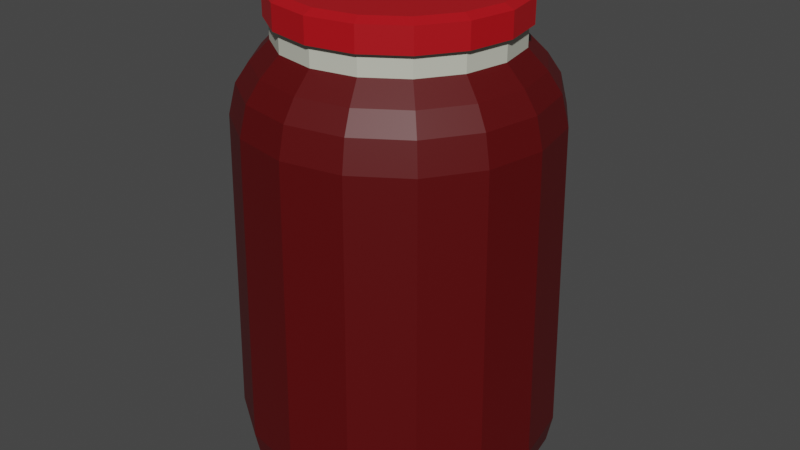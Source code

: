 # Source: Cherry.blend  (saved by Blender 2.90.8; exported with 4.5.12 LTS)
import bpy
from mathutils import Matrix  # noqa: F401  (used for matrix-valued properties, if any)

bpy.ops.wm.read_factory_settings(use_empty=True)
scene = bpy.context.scene
scene.name = 'Scene'

# ---- collections
col_collection = bpy.data.collections.new('Collection'); scene.collection.children.link(col_collection)

# ---- materials (node trees are filled in below, after node groups)
mat_juce = bpy.data.materials.new('Juce')
mat_cap = bpy.data.materials.new('Cap')
mat_pot = bpy.data.materials.new('Pot')

# ---- material node trees
mat_juce.use_nodes = True; mat_juce.node_tree.nodes.clear()
_N = mat_juce.node_tree.nodes; _L = mat_juce.node_tree.links
n0 = _N.new('ShaderNodeBsdfPrincipled'); n0.name = 'Principled BSDF'; n0.location = (10, 300)
n0.distribution = 'GGX'
n0.subsurface_method = 'BURLEY'
n0.inputs[0].default_value = (0.09084, 0.0, 0.0006316, 1.0)
n0.inputs[3].default_value = 1.45
n0.inputs[27].default_value = (0.0, 0.0, 0.0, 1.0)
n0.inputs[28].default_value = 1.0
n1 = _N.new('ShaderNodeOutputMaterial'); n1.name = 'Material Output'; n1.location = (300, 300)
_L.new(n0.outputs[0], n1.inputs[0])
n1.is_active_output = True
mat_cap.use_nodes = True; mat_cap.node_tree.nodes.clear()
_N = mat_cap.node_tree.nodes; _L = mat_cap.node_tree.links
n0 = _N.new('ShaderNodeBsdfPrincipled'); n0.name = 'Principled BSDF'; n0.location = (10, 300)
n0.distribution = 'GGX'
n0.subsurface_method = 'BURLEY'
n0.inputs[0].default_value = (0.5846, 0.5936, 0.5007, 1.0)
n0.inputs[3].default_value = 1.45
n0.inputs[27].default_value = (0.0, 0.0, 0.0, 1.0)
n0.inputs[28].default_value = 1.0
n1 = _N.new('ShaderNodeOutputMaterial'); n1.name = 'Material Output'; n1.location = (300, 300)
_L.new(n0.outputs[0], n1.inputs[0])
n1.is_active_output = True
mat_pot.use_nodes = True; mat_pot.node_tree.nodes.clear()
_N = mat_pot.node_tree.nodes; _L = mat_pot.node_tree.links
n0 = _N.new('ShaderNodeBsdfPrincipled'); n0.name = 'Principled BSDF'; n0.location = (10, 300)
n0.distribution = 'GGX'
n0.subsurface_method = 'BURLEY'
n0.inputs[0].default_value = (0.4523, 0.00317, 0.007951, 1.0)
n0.inputs[3].default_value = 1.45
n0.inputs[27].default_value = (0.0, 0.0, 0.0, 1.0)
n0.inputs[28].default_value = 1.0
n1 = _N.new('ShaderNodeOutputMaterial'); n1.name = 'Material Output'; n1.location = (300, 300)
_L.new(n0.outputs[0], n1.inputs[0])
n1.is_active_output = True

# ---- world
world_world = bpy.data.worlds.new('World'); scene.world = world_world
world_world.use_nodes = True; world_world.node_tree.nodes.clear()
_N = world_world.node_tree.nodes; _L = world_world.node_tree.links
n0 = _N.new('ShaderNodeOutputWorld'); n0.name = 'World Output'; n0.location = (300, 300)
n1 = _N.new('ShaderNodeBackground'); n1.name = 'Background'; n1.location = (10, 300)
n1.inputs[0].default_value = (0.05088, 0.05088, 0.05088, 1.0)
_L.new(n1.outputs[0], n0.inputs[0])
n0.is_active_output = True
world_world.color = (0.05088, 0.05088, 0.05088)
world_world.use_sun_shadow = False
world_world.sun_shadow_jitter_overblur = 0.0

# ---- meshes
me_cylinder_001 = bpy.data.meshes.new('Cylinder.001')
me_cylinder_001.from_pydata([(-3.347e-08, 0.721, 2.807), (0.2759, 0.6661, 2.807), (0.5098, 0.5098, 2.807), (0.6661, 0.2759, 2.807), (0.721, -4.939e-08, 2.807), (0.6661, -0.2759, 2.807), (0.5098, -0.5098, 2.807), (0.2759, -0.6661, 2.807), (8.848e-08, -0.721, 2.807), (-0.2759, -0.6661, 2.807), (-0.5098, -0.5098, 2.807), (-0.6661, -0.2759, 2.807), (-0.721, -2.722e-08, 2.807), (-0.6661, 0.2759, 2.807), (-0.5098, 0.5098, 2.807), (-0.2759, 0.6661, 2.807), (-4.657e-08, 0.8617, 0.003715), (-2.731e-10, 1.006, 0.2907), (-1.028e-08, 0.9719, 0.115), (0.3297, 0.7961, 0.003715), (0.3851, 0.9298, 0.2907), (0.3719, 0.8979, 0.115), (0.6093, 0.6093, 0.003715), (0.7116, 0.7116, 0.2907), (0.6872, 0.6872, 0.115), (0.7961, 0.3297, 0.003715), (0.9298, 0.3851, 0.2907), (0.8979, 0.3719, 0.115), (0.8617, -4.47e-08, 0.003715), (1.006, -4.405e-08, 0.2907), (0.9719, -4.402e-08, 0.115), (0.7961, -0.3297, 0.003715), (0.9298, -0.3851, 0.2907), (0.8979, -0.3719, 0.115), (0.6093, -0.6093, 0.003715), (0.7116, -0.7116, 0.2907), (0.6872, -0.6872, 0.115), (0.3297, -0.7961, 0.003715), (0.3851, -0.9298, 0.2907), (0.3719, -0.8979, 0.115), (1.08e-07, -0.8617, 0.003715), (1.517e-07, -1.006, 0.2907), (1.412e-07, -0.9719, 0.115), (-0.3297, -0.7961, 0.003715), (-0.3851, -0.9298, 0.2907), (-0.3719, -0.8979, 0.115), (-0.6093, -0.6093, 0.003715), (-0.7116, -0.7116, 0.2907), (-0.6872, -0.6872, 0.115), (-0.7961, -0.3297, 0.003715), (-0.9298, -0.3851, 0.2907), (-0.8979, -0.3719, 0.115), (-0.8617, -5.588e-09, 0.003715), (-1.006, 1.195e-08, 0.2907), (-0.9719, 8.195e-09, 0.115), (-0.7961, 0.3297, 0.003715), (-0.9298, 0.3851, 0.2907), (-0.8979, 0.3719, 0.115), (-0.6093, 0.6093, 0.003715), (-0.7116, 0.7116, 0.2907), (-0.6872, 0.6872, 0.115), (-0.3297, 0.7961, 0.003715), (-0.3851, 0.9298, 0.2907), (-0.3719, 0.8979, 0.115), (-0.2759, 0.6661, 2.677), (-0.3709, 0.8955, 2.245), (-0.3214, 0.7759, 2.557), (-0.3536, 0.8537, 2.432), (-0.5098, 0.5098, 2.677), (-0.6854, 0.6854, 2.245), (-0.5938, 0.5938, 2.557), (-0.6534, 0.6534, 2.432), (-0.6661, 0.2759, 2.677), (-0.8955, 0.3709, 2.245), (-0.7759, 0.3214, 2.557), (-0.8537, 0.3536, 2.432), (-0.721, -2.722e-08, 2.677), (-0.9693, 1.166e-08, 2.245), (-0.8398, -4.085e-09, 2.557), (-0.924, 8.055e-09, 2.432), (-0.6661, -0.2759, 2.677), (-0.8955, -0.3709, 2.245), (-0.7759, -0.3214, 2.557), (-0.8537, -0.3536, 2.432), (-0.5098, -0.5098, 2.677), (-0.6854, -0.6854, 2.245), (-0.5938, -0.5938, 2.557), (-0.6534, -0.6534, 2.432), (-0.2759, -0.6661, 2.677), (-0.3709, -0.8955, 2.245), (-0.3214, -0.7759, 2.557), (-0.3536, -0.8537, 2.432), (9.757e-08, -0.721, 2.677), (1.637e-07, -0.9693, 2.245), (1.372e-07, -0.8398, 2.557), (1.589e-07, -0.924, 2.432), (0.2759, -0.6661, 2.677), (0.3709, -0.8955, 2.245), (0.3214, -0.7759, 2.557), (0.3536, -0.8537, 2.432), (0.5098, -0.5098, 2.677), (0.6854, -0.6854, 2.245), (0.5938, -0.5938, 2.557), (0.6534, -0.6534, 2.432), (0.6661, -0.2759, 2.677), (0.8955, -0.3709, 2.245), (0.7759, -0.3214, 2.557), (0.8537, -0.3536, 2.432), (0.721, -4.939e-08, 2.677), (0.9693, -4.227e-08, 2.245), (0.8398, -4.335e-08, 2.557), (0.924, -4.181e-08, 2.432), (0.6661, 0.2759, 2.677), (0.8955, 0.3709, 2.245), (0.7759, 0.3214, 2.557), (0.8537, 0.3536, 2.432), (0.5098, 0.5098, 2.677), (0.6854, 0.6854, 2.245), (0.5938, 0.5938, 2.557), (0.6534, 0.6534, 2.432), (0.2759, 0.6661, 2.677), (0.3709, 0.8955, 2.245), (0.3214, 0.7759, 2.557), (0.3536, 0.8537, 2.432), (-2.438e-08, 0.721, 2.677), (1.731e-08, 0.9693, 2.245), (5.161e-09, 0.8398, 2.557), (1.827e-08, 0.924, 2.432), (-3.725e-08, 0.7523, 2.807), (0.2879, 0.695, 2.807), (0.532, 0.532, 2.807), (0.695, 0.2879, 2.807), (0.7523, -5.13e-08, 2.807), (0.695, -0.2879, 2.807), (0.532, -0.532, 2.807), (0.2879, -0.695, 2.807), (9e-08, -0.7523, 2.807), (-0.2879, -0.695, 2.807), (-0.532, -0.532, 2.807), (-0.695, -0.2879, 2.807), (-0.7523, -2.817e-08, 2.807), (-0.695, 0.2879, 2.807), (-0.532, 0.532, 2.807), (-0.2879, 0.695, 2.807), (-3.725e-08, 0.7523, 2.96), (0.2879, 0.695, 2.96), (0.532, 0.532, 2.96), (0.695, 0.2879, 2.96), (0.7523, -5.13e-08, 2.96), (0.695, -0.2879, 2.96), (0.532, -0.532, 2.96), (0.2879, -0.695, 2.96), (9e-08, -0.7523, 2.96), (-0.2879, -0.695, 2.96), (-0.532, -0.532, 2.96), (-0.695, -0.2879, 2.96), (-0.7523, -2.817e-08, 2.96), (-0.695, 0.2879, 2.96), (-0.532, 0.532, 2.96), (-0.2879, 0.695, 2.96), (-3.04e-08, 0.689, 2.988), (0.2637, 0.6366, 2.988), (0.4872, 0.4872, 2.988), (0.6366, 0.2637, 2.988), (0.689, -4.569e-08, 2.988), (0.6366, -0.2637, 2.988), (0.4872, -0.4872, 2.988), (0.2637, -0.6366, 2.988), (8.614e-08, -0.689, 2.988), (-0.2637, -0.6366, 2.988), (-0.4872, -0.4872, 2.988), (-0.6366, -0.2637, 2.988), (-0.689, -2.45e-08, 2.988), (-0.6366, 0.2637, 2.988), (-0.4872, 0.4872, 2.988), (-0.2637, 0.6366, 2.988)], [], [(17, 125, 121, 20), (17, 20, 21, 18), (18, 21, 19, 16), (20, 23, 24, 21), (21, 24, 22, 19), (23, 26, 27, 24), (24, 27, 25, 22), (26, 29, 30, 27), (27, 30, 28, 25), (29, 32, 33, 30), (30, 33, 31, 28), (32, 35, 36, 33), (33, 36, 34, 31), (35, 38, 39, 36), (36, 39, 37, 34), (38, 41, 42, 39), (39, 42, 40, 37), (41, 44, 45, 42), (42, 45, 43, 40), (44, 47, 48, 45), (45, 48, 46, 43), (47, 50, 51, 48), (48, 51, 49, 46), (50, 53, 54, 51), (51, 54, 52, 49), (53, 56, 57, 54), (54, 57, 55, 52), (56, 59, 60, 57), (57, 60, 58, 55), (59, 62, 63, 60), (60, 63, 61, 58), (62, 17, 18, 63), (63, 18, 16, 61), (16, 19, 22, 25, 28, 31, 34, 37, 40, 43, 46, 49, 52, 55, 58, 61), (6, 5, 133, 134), (116, 120, 1, 2), (125, 65, 67, 127), (127, 67, 66, 126), (126, 66, 64, 124), (65, 69, 71, 67), (67, 71, 70, 66), (66, 70, 68, 64), (69, 73, 75, 71), (71, 75, 74, 70), (70, 74, 72, 68), (73, 77, 79, 75), (75, 79, 78, 74), (74, 78, 76, 72), (77, 81, 83, 79), (79, 83, 82, 78), (78, 82, 80, 76), (81, 85, 87, 83), (83, 87, 86, 82), (82, 86, 84, 80), (85, 89, 91, 87), (87, 91, 90, 86), (86, 90, 88, 84), (89, 93, 95, 91), (91, 95, 94, 90), (90, 94, 92, 88), (93, 97, 99, 95), (95, 99, 98, 94), (94, 98, 96, 92), (97, 101, 103, 99), (99, 103, 102, 98), (98, 102, 100, 96), (101, 105, 107, 103), (103, 107, 106, 102), (102, 106, 104, 100), (105, 109, 111, 107), (107, 111, 110, 106), (106, 110, 108, 104), (109, 113, 115, 111), (111, 115, 114, 110), (110, 114, 112, 108), (113, 117, 119, 115), (115, 119, 118, 114), (114, 118, 116, 112), (117, 121, 123, 119), (119, 123, 122, 118), (118, 122, 120, 116), (121, 125, 127, 123), (123, 127, 126, 122), (122, 126, 124, 120), (112, 116, 2, 3), (108, 112, 3, 4), (104, 108, 4, 5), (100, 104, 5, 6), (96, 100, 6, 7), (92, 96, 7, 8), (88, 92, 8, 9), (84, 88, 9, 10), (80, 84, 10, 11), (120, 124, 0, 1), (76, 80, 11, 12), (72, 76, 12, 13), (68, 72, 13, 14), (64, 68, 14, 15), (124, 64, 15, 0), (129, 128, 144, 145), (13, 12, 140, 141), (12, 11, 139, 140), (4, 3, 131, 132), (3, 2, 130, 131), (5, 4, 132, 133), (8, 7, 135, 136), (15, 14, 142, 143), (0, 15, 143, 128), (7, 6, 134, 135), (14, 13, 141, 142), (9, 8, 136, 137), (10, 9, 137, 138), (2, 1, 129, 130), (1, 0, 128, 129), (11, 10, 138, 139), (155, 154, 170, 171), (142, 141, 157, 158), (128, 143, 159, 144), (131, 130, 146, 147), (138, 137, 153, 154), (133, 132, 148, 149), (140, 139, 155, 156), (135, 134, 150, 151), (134, 133, 149, 150), (137, 136, 152, 153), (136, 135, 151, 152), (139, 138, 154, 155), (130, 129, 145, 146), (141, 140, 156, 157), (132, 131, 147, 148), (143, 142, 158, 159), (161, 160, 175, 174, 173, 172, 171, 170, 169, 168, 167, 166, 165, 164, 163, 162), (146, 145, 161, 162), (157, 156, 172, 173), (148, 147, 163, 164), (159, 158, 174, 175), (145, 144, 160, 161), (158, 157, 173, 174), (144, 159, 175, 160), (147, 146, 162, 163), (154, 153, 169, 170), (149, 148, 164, 165), (156, 155, 171, 172), (151, 150, 166, 167), (150, 149, 165, 166), (153, 152, 168, 169), (152, 151, 167, 168), (121, 117, 23, 20), (69, 65, 62, 59), (73, 69, 59, 56), (77, 73, 56, 53), (81, 77, 53, 50), (85, 81, 50, 47), (89, 85, 47, 44), (93, 89, 44, 41), (97, 93, 41, 38), (101, 97, 38, 35), (105, 101, 35, 32), (109, 105, 32, 29), (113, 109, 29, 26), (117, 113, 26, 23), (62, 65, 125, 17)])
me_cylinder_001.polygons.foreach_set('material_index', [0, 0, 0, 0, 0, 0, 0, 0, 0, 0, 0, 0, 0, 0, 0, 0, 0, 0, 0, 0, 0, 0, 0, 0, 0, 0, 0, 0, 0, 0, 0, 0, 0, 0, 0, 1, 0, 0, 0, 0, 0, 0, 0, 0, 0, 0, 0, 0, 0, 0, 0, 0, 0, 0, 0, 0, 0, 0, 0, 0, 0, 0, 0, 0, 0, 0, 0, 0, 0, 0, 0, 0, 0, 0, 0, 0, 0, 0, 0, 0, 0, 0, 0, 0, 1, 1, 1, 1, 1, 1, 1, 1, 1, 1, 1, 1, 1, 1, 1, 2, 0, 0, 0, 0, 0, 0, 0, 0, 0, 0, 0, 0, 0, 0, 0, 2, 2, 2, 2, 2, 2, 2, 2, 2, 2, 2, 2, 2, 2, 2, 2, 2, 2, 2, 2, 2, 2, 2, 2, 2, 2, 2, 2, 2, 2, 2, 2, 0, 0, 0, 0, 0, 0, 0, 0, 0, 0, 0, 0, 0, 0, 0])
_uv = me_cylinder_001.uv_layers.new(name='UVMap')
_uv.uv.foreach_set('vector', [1.0, 0.5727, 1.0, 1.0, 0.9375, 1.0, 0.9375, 0.5727, 1.0, 0.5727, 0.9375, 0.5727, 0.9375, 0.5177, 0.9991, 0.5177, 0.7527, 0.497, 0.842, 0.4792, 0.8291, 0.4411, 0.75, 0.4568, 0.9375, 0.5727, 0.875, 0.5727, 0.875, 0.5177, 0.9375, 0.5177, 0.847, 0.4771, 0.9227, 0.4266, 0.8962, 0.3962, 0.8291, 0.4411, 0.875, 0.5727, 0.8125, 0.5727, 0.8125, 0.5177, 0.875, 0.5177, 0.9266, 0.4227, 0.9771, 0.347, 0.9411, 0.3291, 0.8962, 0.3962, 0.8125, 0.5727, 0.75, 0.5727, 0.75, 0.5177, 0.8125, 0.5177, 0.9792, 0.342, 0.997, 0.2527, 0.9568, 0.25, 0.9411, 0.3291, 0.75, 0.5727, 0.6875, 0.5727, 0.6875, 0.5177, 0.75, 0.5177, 0.997, 0.2473, 0.9792, 0.158, 0.9411, 0.1709, 0.9568, 0.25, 0.6875, 0.5727, 0.625, 0.5727, 0.625, 0.5177, 0.6875, 0.5177, 0.9771, 0.153, 0.9266, 0.07729, 0.8962, 0.1038, 0.9411, 0.1709, 0.625, 0.5727, 0.5625, 0.5727, 0.5625, 0.5177, 0.625, 0.5177, 0.9227, 0.07343, 0.847, 0.02287, 0.8291, 0.05894, 0.8962, 0.1038, 0.5625, 0.5727, 0.5, 0.5727, 0.5, 0.5177, 0.5625, 0.5177, 0.842, 0.02077, 0.7527, 0.00302, 0.75, 0.0432, 0.8291, 0.05894, 0.5, 0.5727, 0.4375, 0.5727, 0.4375, 0.5177, 0.5, 0.5177, 0.7473, 0.00302, 0.658, 0.02077, 0.6709, 0.05894, 0.75, 0.0432, 0.4375, 0.5727, 0.375, 0.5727, 0.375, 0.5177, 0.4375, 0.5177, 0.653, 0.02287, 0.5773, 0.07343, 0.6038, 0.1038, 0.6709, 0.05894, 0.375, 0.5727, 0.3125, 0.5727, 0.3125, 0.5177, 0.375, 0.5177, 0.5734, 0.07729, 0.5229, 0.153, 0.5589, 0.1709, 0.6038, 0.1038, 0.3125, 0.5727, 0.25, 0.5727, 0.25, 0.5177, 0.3125, 0.5177, 0.5208, 0.158, 0.503, 0.2473, 0.5432, 0.25, 0.5589, 0.1709, 0.25, 0.5727, 0.1875, 0.5727, 0.1875, 0.5177, 0.25, 0.5177, 0.503, 0.2527, 0.5208, 0.342, 0.5589, 0.3291, 0.5432, 0.25, 0.1875, 0.5727, 0.125, 0.5727, 0.125, 0.5177, 0.1875, 0.5177, 0.5229, 0.347, 0.5734, 0.4227, 0.6038, 0.3962, 0.5589, 0.3291, 0.125, 0.5727, 0.0625, 0.5727, 0.0625, 0.5177, 0.125, 0.5177, 0.5773, 0.4266, 0.653, 0.4771, 0.6709, 0.4411, 0.6038, 0.3962, 0.0625, 0.5727, 0.0, 0.5727, 0.000928, 0.5177, 0.0625, 0.5177, 0.658, 0.4792, 0.7473, 0.497, 0.75, 0.4568, 0.6709, 0.4411, 0.75, 0.4568, 0.8291, 0.4411, 0.8962, 0.3962, 0.9411, 0.3291, 0.9568, 0.25, 0.9411, 0.1709, 0.8962, 0.1038, 0.8291, 0.05894, 0.75, 0.0432, 0.6709, 0.05894, 0.6038, 0.1038, 0.5589, 0.1709, 0.5432, 0.25, 0.5589, 0.3291, 0.6038, 0.3962, 0.6709, 0.4411, 0.3789, 0.1211, 0.4184, 0.1802, 0.4184, 0.1802, 0.3789, 0.1211, 0.3789, 0.3789, 0.3198, 0.4184, 0.3198, 0.4184, 0.3789, 0.3789, 0.0, 1.0, 0.0625, 1.0, 0.0625, 1.0, 0.0007426, 1.0, 0.0007426, 1.0, 0.0625, 1.0, 0.05947, 1.0, 0.003162, 1.0, 0.25, 0.4686, 0.1663, 0.452, 0.1802, 0.4184, 0.25, 0.4323, 0.0625, 1.0, 0.125, 1.0, 0.125, 1.0, 0.0625, 1.0, 0.0625, 1.0, 0.125, 1.0, 0.122, 1.0, 0.06553, 1.0, 0.1663, 0.452, 0.0954, 0.4046, 0.1211, 0.3789, 0.1802, 0.4184, 0.125, 1.0, 0.1875, 1.0, 0.1875, 1.0, 0.125, 1.0, 0.125, 1.0, 0.1875, 1.0, 0.1845, 1.0, 0.128, 1.0, 0.0954, 0.4046, 0.04801, 0.3337, 0.08156, 0.3198, 0.1211, 0.3789, 0.1875, 1.0, 0.25, 1.0, 0.25, 1.0, 0.1875, 1.0, 0.1875, 1.0, 0.25, 1.0, 0.247, 1.0, 0.1905, 1.0, 0.04801, 0.3337, 0.03137, 0.25, 0.06768, 0.25, 0.08156, 0.3198, 0.25, 1.0, 0.3125, 1.0, 0.3125, 1.0, 0.25, 1.0, 0.25, 1.0, 0.3125, 1.0, 0.3095, 1.0, 0.253, 1.0, 0.03137, 0.25, 0.04801, 0.1663, 0.08156, 0.1802, 0.06768, 0.25, 0.3125, 1.0, 0.375, 1.0, 0.375, 1.0, 0.3125, 1.0, 0.3125, 1.0, 0.375, 1.0, 0.372, 1.0, 0.3155, 1.0, 0.04801, 0.1663, 0.0954, 0.0954, 0.1211, 0.1211, 0.08156, 0.1802, 0.375, 1.0, 0.4375, 1.0, 0.4375, 1.0, 0.375, 1.0, 0.375, 1.0, 0.4375, 1.0, 0.4345, 1.0, 0.378, 1.0, 0.0954, 0.0954, 0.1663, 0.04801, 0.1802, 0.08156, 0.1211, 0.1211, 0.4375, 1.0, 0.5, 1.0, 0.5, 1.0, 0.4375, 1.0, 0.4375, 1.0, 0.5, 1.0, 0.497, 1.0, 0.4405, 1.0, 0.1663, 0.04801, 0.25, 0.03137, 0.25, 0.06768, 0.1802, 0.08156, 0.5, 1.0, 0.5625, 1.0, 0.5625, 1.0, 0.5, 1.0, 0.5, 1.0, 0.5625, 1.0, 0.5595, 1.0, 0.503, 1.0, 0.25, 0.03137, 0.3337, 0.04801, 0.3198, 0.08156, 0.25, 0.06768, 0.5625, 1.0, 0.625, 1.0, 0.625, 1.0, 0.5625, 1.0, 0.5625, 1.0, 0.625, 1.0, 0.622, 1.0, 0.5655, 1.0, 0.3337, 0.04801, 0.4046, 0.0954, 0.3789, 0.1211, 0.3198, 0.08156, 0.625, 1.0, 0.6875, 1.0, 0.6875, 1.0, 0.625, 1.0, 0.625, 1.0, 0.6875, 1.0, 0.6845, 1.0, 0.628, 1.0, 0.4046, 0.0954, 0.452, 0.1663, 0.4184, 0.1802, 0.3789, 0.1211, 0.6875, 1.0, 0.75, 1.0, 0.75, 1.0, 0.6875, 1.0, 0.6875, 1.0, 0.75, 1.0, 0.747, 1.0, 0.6905, 1.0, 0.452, 0.1663, 0.4686, 0.25, 0.4323, 0.25, 0.4184, 0.1802, 0.75, 1.0, 0.8125, 1.0, 0.8125, 1.0, 0.75, 1.0, 0.75, 1.0, 0.8125, 1.0, 0.8095, 1.0, 0.753, 1.0, 0.4686, 0.25, 0.452, 0.3337, 0.4184, 0.3198, 0.4323, 0.25, 0.8125, 1.0, 0.875, 1.0, 0.875, 1.0, 0.8125, 1.0, 0.8125, 1.0, 0.875, 1.0, 0.872, 1.0, 0.8155, 1.0, 0.452, 0.3337, 0.4046, 0.4046, 0.3789, 0.3789, 0.4184, 0.3198, 0.875, 1.0, 0.9375, 1.0, 0.9375, 1.0, 0.875, 1.0, 0.875, 1.0, 0.9375, 1.0, 0.9345, 1.0, 0.878, 1.0, 0.4046, 0.4046, 0.3337, 0.452, 0.3198, 0.4184, 0.3789, 0.3789, 0.9375, 1.0, 1.0, 1.0, 0.9993, 1.0, 0.9375, 1.0, 0.9375, 1.0, 0.9993, 1.0, 0.9968, 1.0, 0.9405, 1.0, 0.3337, 0.452, 0.25, 0.4686, 0.25, 0.4323, 0.3198, 0.4184, 0.4184, 0.3198, 0.3789, 0.3789, 0.3789, 0.3789, 0.4184, 0.3198, 0.4323, 0.25, 0.4184, 0.3198, 0.4184, 0.3198, 0.4323, 0.25, 0.4184, 0.1802, 0.4323, 0.25, 0.4323, 0.25, 0.4184, 0.1802, 0.3789, 0.1211, 0.4184, 0.1802, 0.4184, 0.1802, 0.3789, 0.1211, 0.3198, 0.08156, 0.3789, 0.1211, 0.3789, 0.1211, 0.3198, 0.08156, 0.25, 0.06768, 0.3198, 0.08156, 0.3198, 0.08156, 0.25, 0.06768, 0.1802, 0.08156, 0.25, 0.06768, 0.25, 0.06768, 0.1802, 0.08156, 0.1211, 0.1211, 0.1802, 0.08156, 0.1802, 0.08156, 0.1211, 0.1211, 0.08156, 0.1802, 0.1211, 0.1211, 0.1211, 0.1211, 0.08156, 0.1802, 0.3198, 0.4184, 0.25, 0.4323, 0.25, 0.4323, 0.3198, 0.4184, 0.06768, 0.25, 0.08156, 0.1802, 0.08156, 0.1802, 0.06768, 0.25, 0.08156, 0.3198, 0.06768, 0.25, 0.06768, 0.25, 0.08156, 0.3198, 0.1211, 0.3789, 0.08156, 0.3198, 0.08156, 0.3198, 0.1211, 0.3789, 0.1802, 0.4184, 0.1211, 0.3789, 0.1211, 0.3789, 0.1802, 0.4184, 0.25, 0.4323, 0.1802, 0.4184, 0.1802, 0.4184, 0.25, 0.4323, 0.3198, 0.4184, 0.25, 0.4323, 0.25, 0.4323, 0.3198, 0.4184, 0.08156, 0.3198, 0.06768, 0.25, 0.06768, 0.25, 0.08156, 0.3198, 0.06768, 0.25, 0.08156, 0.1802, 0.08156, 0.1802, 0.06768, 0.25, 0.4323, 0.25, 0.4184, 0.3198, 0.4184, 0.3198, 0.4323, 0.25, 0.4184, 0.3198, 0.3789, 0.3789, 0.3789, 0.3789, 0.4184, 0.3198, 0.4184, 0.1802, 0.4323, 0.25, 0.4323, 0.25, 0.4184, 0.1802, 0.25, 0.06768, 0.3198, 0.08156, 0.3198, 0.08156, 0.25, 0.06768, 0.1802, 0.4184, 0.1211, 0.3789, 0.1211, 0.3789, 0.1802, 0.4184, 0.25, 0.4323, 0.1802, 0.4184, 0.1802, 0.4184, 0.25, 0.4323, 0.3198, 0.08156, 0.3789, 0.1211, 0.3789, 0.1211, 0.3198, 0.08156, 0.1211, 0.3789, 0.08156, 0.3198, 0.08156, 0.3198, 0.1211, 0.3789, 0.1802, 0.08156, 0.25, 0.06768, 0.25, 0.06768, 0.1802, 0.08156, 0.1211, 0.1211, 0.1802, 0.08156, 0.1802, 0.08156, 0.1211, 0.1211, 0.3789, 0.3789, 0.3198, 0.4184, 0.3198, 0.4184, 0.3789, 0.3789, 0.3198, 0.4184, 0.25, 0.4323, 0.25, 0.4323, 0.3198, 0.4184, 0.08156, 0.1802, 0.1211, 0.1211, 0.1211, 0.1211, 0.08156, 0.1802, 0.08156, 0.1802, 0.1211, 0.1211, 0.1211, 0.1211, 0.08156, 0.1802, 0.1211, 0.3789, 0.08156, 0.3198, 0.08156, 0.3198, 0.1211, 0.3789, 0.25, 0.4323, 0.1802, 0.4184, 0.1802, 0.4184, 0.25, 0.4323, 0.4184, 0.3198, 0.3789, 0.3789, 0.3789, 0.3789, 0.4184, 0.3198, 0.1211, 0.1211, 0.1802, 0.08156, 0.1802, 0.08156, 0.1211, 0.1211, 0.4184, 0.1802, 0.4323, 0.25, 0.4323, 0.25, 0.4184, 0.1802, 0.06768, 0.25, 0.08156, 0.1802, 0.08156, 0.1802, 0.06768, 0.25, 0.3198, 0.08156, 0.3789, 0.1211, 0.3789, 0.1211, 0.3198, 0.08156, 0.3789, 0.1211, 0.4184, 0.1802, 0.4184, 0.1802, 0.3789, 0.1211, 0.1802, 0.08156, 0.25, 0.06768, 0.25, 0.06768, 0.1802, 0.08156, 0.25, 0.06768, 0.3198, 0.08156, 0.3198, 0.08156, 0.25, 0.06768, 0.08156, 0.1802, 0.1211, 0.1211, 0.1211, 0.1211, 0.08156, 0.1802, 0.3789, 0.3789, 0.3198, 0.4184, 0.3198, 0.4184, 0.3789, 0.3789, 0.08156, 0.3198, 0.06768, 0.25, 0.06768, 0.25, 0.08156, 0.3198, 0.4323, 0.25, 0.4184, 0.3198, 0.4184, 0.3198, 0.4323, 0.25, 0.1802, 0.4184, 0.1211, 0.3789, 0.1211, 0.3789, 0.1802, 0.4184, 0.3198, 0.4184, 0.25, 0.4323, 0.1802, 0.4184, 0.1211, 0.3789, 0.08156, 0.3198, 0.06768, 0.25, 0.08156, 0.1802, 0.1211, 0.1211, 0.1802, 0.08156, 0.25, 0.06768, 0.3198, 0.08156, 0.3789, 0.1211, 0.4184, 0.1802, 0.4323, 0.25, 0.4184, 0.3198, 0.3789, 0.3789, 0.3789, 0.3789, 0.3198, 0.4184, 0.3198, 0.4184, 0.3789, 0.3789, 0.08156, 0.3198, 0.06768, 0.25, 0.06768, 0.25, 0.08156, 0.3198, 0.4323, 0.25, 0.4184, 0.3198, 0.4184, 0.3198, 0.4323, 0.25, 0.1802, 0.4184, 0.1211, 0.3789, 0.1211, 0.3789, 0.1802, 0.4184, 0.3198, 0.4184, 0.25, 0.4323, 0.25, 0.4323, 0.3198, 0.4184, 0.1211, 0.3789, 0.08156, 0.3198, 0.08156, 0.3198, 0.1211, 0.3789, 0.25, 0.4323, 0.1802, 0.4184, 0.1802, 0.4184, 0.25, 0.4323, 0.4184, 0.3198, 0.3789, 0.3789, 0.3789, 0.3789, 0.4184, 0.3198, 0.1211, 0.1211, 0.1802, 0.08156, 0.1802, 0.08156, 0.1211, 0.1211, 0.4184, 0.1802, 0.4323, 0.25, 0.4323, 0.25, 0.4184, 0.1802, 0.06768, 0.25, 0.08156, 0.1802, 0.08156, 0.1802, 0.06768, 0.25, 0.3198, 0.08156, 0.3789, 0.1211, 0.3789, 0.1211, 0.3198, 0.08156, 0.3789, 0.1211, 0.4184, 0.1802, 0.4184, 0.1802, 0.3789, 0.1211, 0.1802, 0.08156, 0.25, 0.06768, 0.25, 0.06768, 0.1802, 0.08156, 0.25, 0.06768, 0.3198, 0.08156, 0.3198, 0.08156, 0.25, 0.06768, 0.9375, 1.0, 0.875, 1.0, 0.875, 0.5727, 0.9375, 0.5727, 0.125, 1.0, 0.0625, 1.0, 0.0625, 0.5727, 0.125, 0.5727, 0.1875, 1.0, 0.125, 1.0, 0.125, 0.5727, 0.1875, 0.5727, 0.25, 1.0, 0.1875, 1.0, 0.1875, 0.5727, 0.25, 0.5727, 0.3125, 1.0, 0.25, 1.0, 0.25, 0.5727, 0.3125, 0.5727, 0.375, 1.0, 0.3125, 1.0, 0.3125, 0.5727, 0.375, 0.5727, 0.4375, 1.0, 0.375, 1.0, 0.375, 0.5727, 0.4375, 0.5727, 0.5, 1.0, 0.4375, 1.0, 0.4375, 0.5727, 0.5, 0.5727, 0.5625, 1.0, 0.5, 1.0, 0.5, 0.5727, 0.5625, 0.5727, 0.625, 1.0, 0.5625, 1.0, 0.5625, 0.5727, 0.625, 0.5727, 0.6875, 1.0, 0.625, 1.0, 0.625, 0.5727, 0.6875, 0.5727, 0.75, 1.0, 0.6875, 1.0, 0.6875, 0.5727, 0.75, 0.5727, 0.8125, 1.0, 0.75, 1.0, 0.75, 0.5727, 0.8125, 0.5727, 0.875, 1.0, 0.8125, 1.0, 0.8125, 0.5727, 0.875, 0.5727, 0.0625, 0.5727, 0.0625, 1.0, 0.0, 1.0, 0.0, 0.5727])
me_cylinder_001.materials.append(mat_juce)
me_cylinder_001.materials.append(mat_cap)
me_cylinder_001.materials.append(mat_pot)
me_cylinder_001.use_remesh_fix_poles = True
me_cylinder_001.use_remesh_preserve_attributes = False
me_cylinder_001.use_mirror_vertex_groups = False
me_cylinder_001.update()

# ---- objects
ob_pot = bpy.data.objects.new('Pot', me_cylinder_001)

# ---- transforms, parenting, visibility, modifiers, constraints
ob_pot.location = (0.0, 0.0, 0.0)
ob_pot.lineart.crease_threshold = 0.0

# ---- collection membership
col_collection.objects.link(ob_pot)

# ---- scene / render settings (as saved in the file)
scene.frame_start = 1; scene.frame_end = 250; scene.frame_set(1)
scene.render.engine = 'CYCLES'
scene.cycles.use_denoising = False
scene.cycles.samples = 128
scene.cycles.sampling_pattern = 'TABULATED_SOBOL'
scene.cycles.use_adaptive_sampling = False
scene.cycles.use_light_tree = False
scene.view_settings.view_transform = 'Filmic'
bpy.context.view_layer.update()

# ---- added for rendering (the .blend has no active camera and no usable light): camera, sun
cam_auto = bpy.data.cameras.new('AutoCamera')
cam_auto.lens = 50.0
cam_auto.sensor_width = 36.0
cam_auto.clip_end = 1000.0
ob_auto_camera = bpy.data.objects.new('AutoCamera', cam_auto)
scene.collection.objects.link(ob_auto_camera)
ob_auto_camera.location = (3.81599, -4.57918, 4.54878)
ob_auto_camera.rotation_euler = (1.09748, -7.21219e-08, 0.694738)
scene.camera = ob_auto_camera
light_auto_sun = bpy.data.lights.new('AutoSun', 'SUN')
light_auto_sun.energy = 3.0
light_auto_sun.angle = 0.0523599
ob_auto_sun = bpy.data.objects.new('AutoSun', light_auto_sun)
scene.collection.objects.link(ob_auto_sun)
ob_auto_sun.rotation_euler = (0.872665, 0.174533, 0.523599)
bpy.context.view_layer.update()
